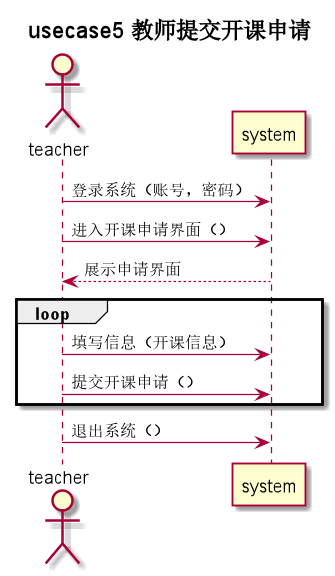

The diagram above was rendered by PlantUML. Its source (embedded in the PNG):
@startuml
title usecase5 **教师提交开课申请**
actor teacher as u
u -> system: 登录系统（账号，密码）
u -> system: 进入开课申请界面（）
system --> u: 展示申请界面
group loop
u -> system: 填写信息（开课信息）
u -> system: 提交开课申请（）
end
u -> system: 退出系统（）
@enduml